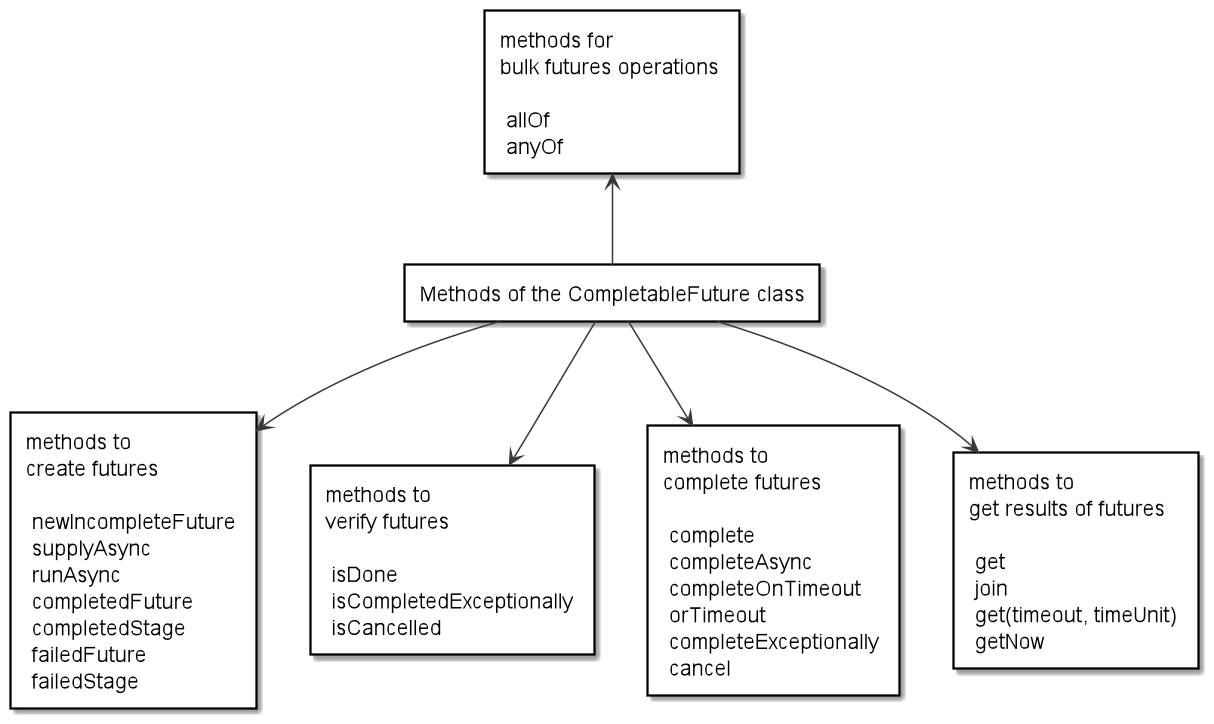

The diagram above was rendered by PlantUML. Its source (embedded in the PNG):
@startuml

scale 1.0
skinparam monochrome true
skinparam RectangleBackgroundColor white

rectangle "Methods of the CompletableFuture class" as Methods
rectangle "methods to\ncreate futures \n\n newIncompleteFuture \n supplyAsync \n runAsync \n completedFuture \n completedStage \n failedFuture \n failedStage" as MethodsToCreate
rectangle "methods to\nverify futures \n\n isDone \n isCompletedExceptionally \n isCancelled" as MethodsToCheck

'rectangle "Constructors of the CompletableFuture class" as Constructors
'rectangle "no-arg constructor \n \n CompletableFuture" as Constructor1

rectangle "methods to\ncomplete futures \n\n complete \n completeAsync \n completeOnTimeout \n orTimeout \n completeExceptionally \n cancel" as MethodsToComplete
rectangle "methods to\nget results of futures \n\n get \n join \n get(timeout, timeUnit) \n getNow" as MethodsToGet
rectangle "methods for\nbulk futures operations \n\n allOf \n anyOf" as MethodsForBulkOperation

Methods --> MethodsToCreate
Methods --> MethodsToCheck
'Methods -[hidden]--> Constructors
Methods --> MethodsToComplete
Methods --> MethodsToGet
Methods -up-> MethodsForBulkOperation

'Constructors --> Constructor1

@enduml